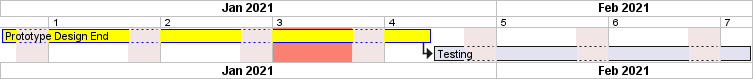

The diagram above was rendered by PlantUML. Its source (embedded in the PNG):
@startgantt
printscale weekly zoom 4
saturday are closed
sunday are closed
' 2021-01-05 is closed

Project starts 2021-01-01
[Prototype Design End] as [TASK1] lasts 19 days
[TASK1] is colored in Yellow/Blue
[Testing] lasts 14 days
[TASK1] -> [Testing]

2021-01-18 to 2021-01-22 are named [End's committee]
2021-01-18 to 2021-01-22 are colored in salmon
@endgantt